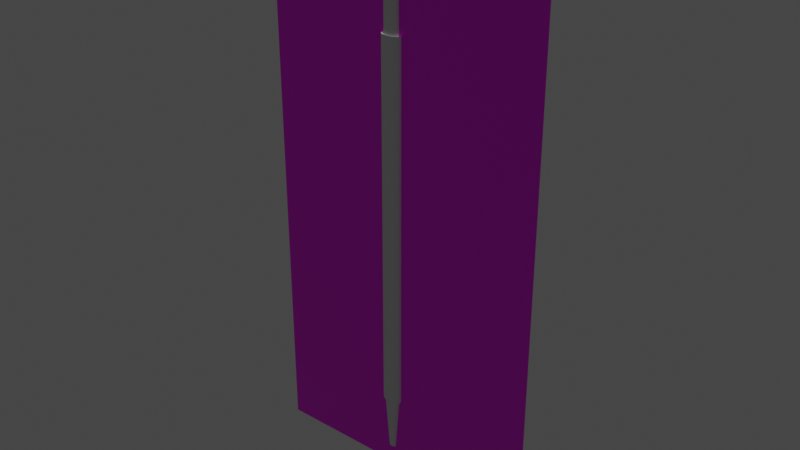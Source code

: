 # Source: shortPipette.blend  (saved by Blender 2.80.75; exported with 4.5.12 LTS)
import bpy
from mathutils import Matrix  # noqa: F401  (used for matrix-valued properties, if any)

bpy.ops.wm.read_factory_settings(use_empty=True)
scene = bpy.context.scene
scene.name = 'Scene'

# ---- collections
col_collection = bpy.data.collections.new('Collection'); scene.collection.children.link(col_collection)

# ---- images (referenced by path relative to the original .blend; pixels are not part of the script)
import os
ASSET_DIR = os.environ.get("B2B_ASSET_DIR", "")  # directory of the original .blend (textures are referenced by path, not embedded)
HERE = os.path.dirname(os.path.abspath(__file__))  # packed textures are extracted next to this script under _unpacked/

def load_image(name, relpath, width, height, colorspace="sRGB"):
    """Load a texture the original file referenced (path relative to the .blend, or extracted next to this script)."""
    p = next((c for c in (os.path.join(HERE, relpath), os.path.join(ASSET_DIR, relpath)) if relpath and os.path.exists(c)), "")
    if p:
        img = bpy.data.images.load(p, check_existing=True)
        img.name = name
    else:  # same state as the original file: an image datablock whose file is absent (Cycles renders it pink)
        img = bpy.data.images.new(name, width, height)
        img.source = "FILE"
        img.filepath = "//" + (relpath or name)
    img.colorspace_settings.name = colorspace
    return img
img_20190821_101612_jpg = load_image('20190821_101612.jpg', 'refferences/20190821_101612.jpg', 1024, 1024, 'sRGB')

# ---- materials (node trees are filled in below, after node groups)
mat_material_001 = bpy.data.materials.new('Material.001')
mat_material_001.use_transparent_shadow = False

# ---- material node trees
mat_material_001.use_nodes = True; mat_material_001.node_tree.nodes.clear()
_N = mat_material_001.node_tree.nodes; _L = mat_material_001.node_tree.links
n0 = _N.new('ShaderNodeOutputMaterial'); n0.name = 'Material Output'; n0.location = (300, 300)
n1 = _N.new('ShaderNodeBsdfPrincipled'); n1.name = 'Principled BSDF'; n1.location = (10, 300)
n1.distribution = 'GGX'
n1.subsurface_method = 'BURLEY'
n1.inputs[3].default_value = 1.45
n1.inputs[27].default_value = (0.0, 0.0, 0.0, 1.0)
n1.inputs[28].default_value = 1.0
n2 = _N.new('ShaderNodeTexImage'); n2.name = 'Image Texture'; n2.location = (-280, 280)
n2.image = img_20190821_101612_jpg
n3 = _N.new('ShaderNodeTexCoord'); n3.name = 'Texture Coordinate'; n3.location = (-470, 280)
_L.new(n1.outputs[0], n0.inputs[0])
_L.new(n2.outputs[0], n1.inputs[0])
_L.new(n3.outputs[2], n2.inputs[0])
n0.is_active_output = True

# ---- world
world_world = bpy.data.worlds.new('World'); scene.world = world_world
world_world.use_nodes = True; world_world.node_tree.nodes.clear()
_N = world_world.node_tree.nodes; _L = world_world.node_tree.links
n0 = _N.new('ShaderNodeOutputWorld'); n0.name = 'World Output'; n0.location = (300, 300)
n1 = _N.new('ShaderNodeBackground'); n1.name = 'Background'; n1.location = (10, 300)
n1.inputs[0].default_value = (0.05088, 0.05088, 0.05088, 1.0)
_L.new(n1.outputs[0], n0.inputs[0])
n0.is_active_output = True
world_world.color = (0.05088, 0.05088, 0.05088)
world_world.use_sun_shadow = False
world_world.sun_shadow_jitter_overblur = 0.0

# ---- lights
light_sun = bpy.data.lights.new('Sun', 'SUN')
light_sun.transmission_factor = 0.0
light_sun.energy = 1.0
light_sun.shadow_soft_size = 0.125

# ---- meshes
me_plane = bpy.data.meshes.new('Plane')
me_plane.from_pydata([(-1.0, -1.0, 0.0), (1.0, -1.0, 0.0), (-1.0, 1.0, 0.0), (1.0, 1.0, 0.0)], [], [(0, 1, 3, 2)])
_uv = me_plane.uv_layers.new(name='UVMap')
_uv.uv.foreach_set('vector', [0.0, 0.0, 1.0, 0.0, 1.0, 1.0, 0.0, 1.0])
me_plane.materials.append(mat_material_001)
me_plane.use_remesh_preserve_volume = False
me_plane.use_remesh_preserve_attributes = False
me_plane.use_mirror_vertex_groups = False
me_plane.update()
me_cylinder = bpy.data.meshes.new('Cylinder')
me_cylinder.from_pydata([(0.0, 100.0, -87.84), (0.0, 100.0, 101.1), (19.51, 98.08, -87.84), (19.51, 98.08, 101.1), (38.27, 92.39, -87.84), (38.27, 92.39, 101.1), (55.56, 83.15, -87.84), (55.56, 83.15, 101.1), (70.71, 70.71, -87.84), (70.71, 70.71, 101.1), (83.15, 55.56, -87.84), (83.15, 55.56, 101.1), (92.39, 38.27, -87.84), (92.39, 38.27, 101.1), (98.08, 19.51, -87.84), (98.08, 19.51, 101.1), (100.0, 7.55e-06, -87.84), (100.0, 7.55e-06, 101.1), (98.08, -19.51, -87.84), (98.08, -19.51, 101.1), (92.39, -38.27, -87.84), (92.39, -38.27, 101.1), (83.15, -55.56, -87.84), (83.15, -55.56, 101.1), (70.71, -70.71, -87.84), (70.71, -70.71, 101.1), (55.56, -83.15, -87.84), (55.56, -83.15, 101.1), (38.27, -92.39, -87.84), (38.27, -92.39, 101.1), (19.51, -98.08, -87.84), (19.51, -98.08, 101.1), (-3.258e-05, -100.0, -87.84), (-3.258e-05, -100.0, 101.1), (-19.51, -98.08, -87.84), (-19.51, -98.08, 101.1), (-38.27, -92.39, -87.84), (-38.27, -92.39, 101.1), (-55.56, -83.15, -87.84), (-55.56, -83.15, 101.1), (-70.71, -70.71, -87.84), (-70.71, -70.71, 101.1), (-83.15, -55.56, -87.84), (-83.15, -55.56, 101.1), (-92.39, -38.27, -87.84), (-92.39, -38.27, 101.1), (-98.08, -19.51, -87.84), (-98.08, -19.51, 101.1), (-100.0, 9.656e-05, -87.84), (-100.0, 9.656e-05, 101.1), (-98.08, 19.51, -87.84), (-98.08, 19.51, 101.1), (-92.39, 38.27, -87.84), (-92.39, 38.27, 101.1), (-83.15, 55.56, -87.84), (-83.15, 55.56, 101.1), (-70.71, 70.71, -87.84), (-70.71, 70.71, 101.1), (-55.56, 83.15, -87.84), (-55.56, 83.15, 101.1), (-38.27, 92.39, -87.84), (-38.27, 92.39, 101.1), (-19.51, 98.08, -87.84), (-19.51, 98.08, 101.1), (14.69, 73.88, 100.0), (0.0, 75.32, 100.0), (28.82, 69.59, 100.0), (41.85, 62.63, 100.0), (53.26, 53.26, 100.0), (62.63, 41.85, 100.0), (69.59, 28.82, 100.0), (73.88, 14.69, 100.0), (75.32, 1.403e-05, 100.0), (73.88, -14.69, 100.0), (69.59, -28.82, 100.0), (62.63, -41.85, 100.0), (53.26, -53.26, 100.0), (41.85, -62.63, 100.0), (28.82, -69.59, 100.0), (14.69, -73.88, 100.0), (-2.454e-05, -75.32, 100.0), (-14.69, -73.88, 100.0), (-28.82, -69.59, 100.0), (-41.85, -62.63, 100.0), (-53.26, -53.26, 100.0), (-62.63, -41.85, 100.0), (-69.59, -28.82, 100.0), (-73.88, -14.69, 100.0), (-75.32, 8.108e-05, 100.0), (-73.88, 14.69, 100.0), (-69.59, 28.82, 100.0), (-62.63, 41.85, 100.0), (-53.26, 53.26, 100.0), (-41.85, 62.63, 100.0), (-28.82, 69.59, 100.0), (-14.69, 73.88, 100.0), (14.7, 73.88, 123.2), (0.002627, 75.32, 123.2), (28.83, 69.59, 123.2), (41.85, 62.63, 123.2), (53.26, 53.26, 123.2), (62.63, 41.85, 123.2), (69.59, 28.82, 123.2), (73.88, 14.69, 123.2), (75.33, 1.403e-05, 123.2), (73.88, -14.69, 123.2), (69.59, -28.82, 123.2), (62.63, -41.85, 123.2), (53.26, -53.26, 123.2), (41.85, -62.63, 123.2), (28.83, -69.59, 123.2), (14.7, -73.88, 123.2), (0.002602, -75.32, 123.2), (-14.69, -73.88, 123.2), (-28.82, -69.59, 123.2), (-41.84, -62.63, 123.2), (-53.26, -53.26, 123.2), (-62.63, -41.85, 123.2), (-69.59, -28.82, 123.2), (-73.87, -14.69, 123.2), (-75.32, 8.108e-05, 123.2), (-73.87, 14.69, 123.2), (-69.59, 28.82, 123.2), (-62.63, 41.85, 123.2), (-53.26, 53.26, 123.2), (-41.84, 62.63, 123.2), (-28.82, 69.59, 123.2), (-14.69, 73.88, 123.2), (0.0003926, 35.98, -117.2), (7.02, 35.29, -117.2), (13.77, 33.24, -117.2), (19.99, 29.92, -117.2), (25.44, 25.44, -117.2), (29.92, 19.99, -117.2), (33.24, 13.77, -117.2), (35.29, 7.02, -117.2), (35.98, 2.406e-05, -117.2), (35.29, -7.02, -117.2), (33.24, -13.77, -117.2), (29.92, -19.99, -117.2), (25.44, -25.44, -117.2), (19.99, -29.92, -117.2), (13.77, -33.24, -117.2), (7.02, -35.29, -117.2), (0.0003808, -35.98, -117.2), (-7.02, -35.29, -117.2), (-13.77, -33.24, -117.2), (-19.99, -29.92, -117.2), (-25.44, -25.44, -117.2), (-29.92, -19.99, -117.2), (-33.24, -13.77, -117.2), (-35.29, -7.02, -117.2), (-35.98, 5.609e-05, -117.2), (-35.29, 7.02, -117.2), (-33.24, 13.77, -117.2), (-29.92, 19.99, -117.2), (-25.44, 25.44, -117.2), (-19.99, 29.92, -117.2), (-13.77, 33.24, -117.2), (-7.02, 35.29, -117.2), (54.7, 54.7, -89.81), (42.98, 64.32, -89.81), (42.98, -64.32, -89.81), (54.7, -54.7, -89.81), (-71.47, -29.6, -89.81), (-64.32, -42.98, -89.81), (-15.09, 75.87, -89.81), (-29.6, 71.47, -89.81), (75.87, -15.09, -89.81), (77.36, 1.32e-05, -89.81), (-29.6, -71.47, -89.81), (-15.09, -75.87, -89.81), (-64.32, 42.98, -89.81), (-71.47, 29.6, -89.81), (64.32, 42.98, -89.81), (29.6, -71.47, -89.81), (-75.87, -15.09, -89.81), (15.09, 75.87, -89.81), (6.468e-05, 77.36, -89.81), (71.47, -29.6, -89.81), (-42.98, -64.32, -89.81), (-54.7, 54.7, -89.81), (71.47, 29.6, -89.81), (15.09, -75.87, -89.81), (-77.36, 8.205e-05, -89.81), (29.6, 71.47, -89.81), (64.32, -42.98, -89.81), (-54.7, -54.7, -89.81), (-42.98, 64.32, -89.81), (75.87, 15.09, -89.81), (3.947e-05, -77.36, -89.81), (-75.87, 15.09, -89.81)], [], [(0, 1, 3, 2), (2, 3, 5, 4), (4, 5, 7, 6), (6, 7, 9, 8), (8, 9, 11, 10), (10, 11, 13, 12), (12, 13, 15, 14), (14, 15, 17, 16), (16, 17, 19, 18), (18, 19, 21, 20), (20, 21, 23, 22), (22, 23, 25, 24), (24, 25, 27, 26), (26, 27, 29, 28), (28, 29, 31, 30), (30, 31, 33, 32), (32, 33, 35, 34), (34, 35, 37, 36), (36, 37, 39, 38), (38, 39, 41, 40), (40, 41, 43, 42), (42, 43, 45, 44), (44, 45, 47, 46), (46, 47, 49, 48), (48, 49, 51, 50), (50, 51, 53, 52), (52, 53, 55, 54), (54, 55, 57, 56), (56, 57, 59, 58), (58, 59, 61, 60), (17, 15, 71, 72), (60, 61, 63, 62), (62, 63, 1, 0), (161, 160, 132, 131), (72, 71, 103, 104), (35, 33, 80, 81), (53, 51, 89, 90), (9, 7, 67, 68), (27, 25, 76, 77), (45, 43, 85, 86), (63, 61, 94, 95), (19, 17, 72, 73), (37, 35, 81, 82), (55, 53, 90, 91), (11, 9, 68, 69), (29, 27, 77, 78), (47, 45, 86, 87), (3, 1, 65, 64), (1, 63, 95, 65), (21, 19, 73, 74), (39, 37, 82, 83), (57, 55, 91, 92), (13, 11, 69, 70), (31, 29, 78, 79), (49, 47, 87, 88), (5, 3, 64, 66), (23, 21, 74, 75), (41, 39, 83, 84), (59, 57, 92, 93), (15, 13, 70, 71), (33, 31, 79, 80), (51, 49, 88, 89), (7, 5, 66, 67), (25, 23, 75, 76), (43, 41, 84, 85), (61, 59, 93, 94), (96, 97, 127, 126, 125, 124, 123, 122, 121, 120, 119, 118, 117, 116, 115, 114, 113, 112, 111, 110, 109, 108, 107, 106, 105, 104, 103, 102, 101, 100, 99, 98), (86, 85, 117, 118), (73, 72, 104, 105), (87, 86, 118, 119), (74, 73, 105, 106), (88, 87, 119, 120), (75, 74, 106, 107), (89, 88, 120, 121), (76, 75, 107, 108), (90, 89, 121, 122), (77, 76, 108, 109), (91, 90, 122, 123), (78, 77, 109, 110), (64, 65, 97, 96), (92, 91, 123, 124), (79, 78, 110, 111), (66, 64, 96, 98), (93, 92, 124, 125), (80, 79, 111, 112), (67, 66, 98, 99), (94, 93, 125, 126), (81, 80, 112, 113), (68, 67, 99, 100), (95, 94, 126, 127), (82, 81, 113, 114), (69, 68, 100, 101), (65, 95, 127, 97), (83, 82, 114, 115), (70, 69, 101, 102), (84, 83, 115, 116), (71, 70, 102, 103), (85, 84, 116, 117), (128, 129, 130, 131, 132, 133, 134, 135, 136, 137, 138, 139, 140, 141, 142, 143, 144, 145, 146, 147, 148, 149, 150, 151, 152, 153, 154, 155, 156, 157, 158, 159), (163, 162, 141, 140), (165, 164, 150, 149), (167, 166, 159, 158), (169, 168, 137, 136), (171, 170, 146, 145), (173, 172, 155, 154), (160, 174, 133, 132), (162, 175, 142, 141), (164, 176, 151, 150), (178, 177, 129, 128), (166, 178, 128, 159), (168, 179, 138, 137), (170, 180, 147, 146), (172, 181, 156, 155), (174, 182, 134, 133), (175, 183, 143, 142), (176, 184, 152, 151), (177, 185, 130, 129), (179, 186, 139, 138), (180, 187, 148, 147), (181, 188, 157, 156), (182, 189, 135, 134), (183, 190, 144, 143), (184, 191, 153, 152), (185, 161, 131, 130), (186, 163, 140, 139), (187, 165, 149, 148), (188, 167, 158, 157), (189, 169, 136, 135), (190, 171, 145, 144), (191, 173, 154, 153), (50, 52, 173, 191), (32, 34, 171, 190), (14, 16, 169, 189), (58, 60, 167, 188), (40, 42, 165, 187), (22, 24, 163, 186), (4, 6, 161, 185), (48, 50, 191, 184), (30, 32, 190, 183), (12, 14, 189, 182), (56, 58, 188, 181), (38, 40, 187, 180), (20, 22, 186, 179), (2, 4, 185, 177), (46, 48, 184, 176), (28, 30, 183, 175), (10, 12, 182, 174), (54, 56, 181, 172), (36, 38, 180, 170), (18, 20, 179, 168), (62, 0, 178, 166), (0, 2, 177, 178), (44, 46, 176, 164), (26, 28, 175, 162), (8, 10, 174, 160), (52, 54, 172, 173), (34, 36, 170, 171), (16, 18, 168, 169), (60, 62, 166, 167), (42, 44, 164, 165), (24, 26, 162, 163), (6, 8, 160, 161)])
_uv = me_cylinder.uv_layers.new(name='UVMap')
_uv.uv.foreach_set('vector', [1.0, 0.5, 1.0, 1.0, 0.9688, 1.0, 0.9688, 0.5, 0.9688, 0.5, 0.9688, 1.0, 0.9375, 1.0, 0.9375, 0.5, 0.9375, 0.5, 0.9375, 1.0, 0.9062, 1.0, 0.9062, 0.5, 0.9062, 0.5, 0.9062, 1.0, 0.875, 1.0, 0.875, 0.5, 0.875, 0.5, 0.875, 1.0, 0.8438, 1.0, 0.8438, 0.5, 0.8438, 0.5, 0.8438, 1.0, 0.8125, 1.0, 0.8125, 0.5, 0.8125, 0.5, 0.8125, 1.0, 0.7812, 1.0, 0.7812, 0.5, 0.7812, 0.5, 0.7812, 1.0, 0.75, 1.0, 0.75, 0.5, 0.75, 0.5, 0.75, 1.0, 0.7188, 1.0, 0.7188, 0.5, 0.7188, 0.5, 0.7188, 1.0, 0.6875, 1.0, 0.6875, 0.5, 0.6875, 0.5, 0.6875, 1.0, 0.6562, 1.0, 0.6562, 0.5, 0.6562, 0.5, 0.6562, 1.0, 0.625, 1.0, 0.625, 0.5, 0.625, 0.5, 0.625, 1.0, 0.5938, 1.0, 0.5938, 0.5, 0.5938, 0.5, 0.5938, 1.0, 0.5625, 1.0, 0.5625, 0.5, 0.5625, 0.5, 0.5625, 1.0, 0.5312, 1.0, 0.5312, 0.5, 0.5312, 0.5, 0.5312, 1.0, 0.5, 1.0, 0.5, 0.5, 0.5, 0.5, 0.5, 1.0, 0.4688, 1.0, 0.4688, 0.5, 0.4688, 0.5, 0.4688, 1.0, 0.4375, 1.0, 0.4375, 0.5, 0.4375, 0.5, 0.4375, 1.0, 0.4062, 1.0, 0.4062, 0.5, 0.4062, 0.5, 0.4062, 1.0, 0.375, 1.0, 0.375, 0.5, 0.375, 0.5, 0.375, 1.0, 0.3438, 1.0, 0.3438, 0.5, 0.3438, 0.5, 0.3438, 1.0, 0.3125, 1.0, 0.3125, 0.5, 0.3125, 0.5, 0.3125, 1.0, 0.2812, 1.0, 0.2812, 0.5, 0.2812, 0.5, 0.2812, 1.0, 0.25, 1.0, 0.25, 0.5, 0.25, 0.5, 0.25, 1.0, 0.2188, 1.0, 0.2188, 0.5, 0.2188, 0.5, 0.2188, 1.0, 0.1875, 1.0, 0.1875, 0.5, 0.1875, 0.5, 0.1875, 1.0, 0.1562, 1.0, 0.1562, 0.5, 0.1562, 0.5, 0.1562, 1.0, 0.125, 1.0, 0.125, 0.5, 0.125, 0.5, 0.125, 1.0, 0.09375, 1.0, 0.09375, 0.5, 0.09375, 0.5, 0.09375, 1.0, 0.0625, 1.0, 0.0625, 0.5, 0.75, 1.0, 0.7812, 1.0, 0.7812, 1.0, 0.75, 1.0, 0.0625, 0.5, 0.0625, 1.0, 0.03125, 1.0, 0.03125, 0.5, 0.03125, 0.5, 0.03125, 1.0, 0.0, 1.0, 0.0, 0.5, 0.9062, 0.5, 0.875, 0.5, 0.875, 0.5, 0.9062, 0.5, 0.75, 1.0, 0.7812, 1.0, 0.7812, 1.0, 0.75, 1.0, 0.4688, 1.0, 0.5, 1.0, 0.5, 1.0, 0.4688, 1.0, 0.1875, 1.0, 0.2188, 1.0, 0.2188, 1.0, 0.1875, 1.0, 0.875, 1.0, 0.9062, 1.0, 0.9062, 1.0, 0.875, 1.0, 0.5938, 1.0, 0.625, 1.0, 0.625, 1.0, 0.5938, 1.0, 0.3125, 1.0, 0.3438, 1.0, 0.3438, 1.0, 0.3125, 1.0, 0.03125, 1.0, 0.0625, 1.0, 0.0625, 1.0, 0.03125, 1.0, 0.7188, 1.0, 0.75, 1.0, 0.75, 1.0, 0.7188, 1.0, 0.4375, 1.0, 0.4688, 1.0, 0.4688, 1.0, 0.4375, 1.0, 0.1562, 1.0, 0.1875, 1.0, 0.1875, 1.0, 0.1562, 1.0, 0.8438, 1.0, 0.875, 1.0, 0.875, 1.0, 0.8438, 1.0, 0.5625, 1.0, 0.5938, 1.0, 0.5938, 1.0, 0.5625, 1.0, 0.2812, 1.0, 0.3125, 1.0, 0.3125, 1.0, 0.2812, 1.0, 0.9688, 1.0, 1.0, 1.0, 1.0, 1.0, 0.9688, 1.0, 0.0, 1.0, 0.03125, 1.0, 0.03125, 1.0, 0.0, 1.0, 0.6875, 1.0, 0.7188, 1.0, 0.7188, 1.0, 0.6875, 1.0, 0.4062, 1.0, 0.4375, 1.0, 0.4375, 1.0, 0.4062, 1.0, 0.125, 1.0, 0.1562, 1.0, 0.1562, 1.0, 0.125, 1.0, 0.8125, 1.0, 0.8438, 1.0, 0.8438, 1.0, 0.8125, 1.0, 0.5312, 1.0, 0.5625, 1.0, 0.5625, 1.0, 0.5312, 1.0, 0.25, 1.0, 0.2812, 1.0, 0.2812, 1.0, 0.25, 1.0, 0.9375, 1.0, 0.9688, 1.0, 0.9688, 1.0, 0.9375, 1.0, 0.6562, 1.0, 0.6875, 1.0, 0.6875, 1.0, 0.6562, 1.0, 0.375, 1.0, 0.4062, 1.0, 0.4062, 1.0, 0.375, 1.0, 0.09375, 1.0, 0.125, 1.0, 0.125, 1.0, 0.09375, 1.0, 0.7812, 1.0, 0.8125, 1.0, 0.8125, 1.0, 0.7812, 1.0, 0.5, 1.0, 0.5312, 1.0, 0.5312, 1.0, 0.5, 1.0, 0.2188, 1.0, 0.25, 1.0, 0.25, 1.0, 0.2188, 1.0, 0.9062, 1.0, 0.9375, 1.0, 0.9375, 1.0, 0.9062, 1.0, 0.625, 1.0, 0.6562, 1.0, 0.6562, 1.0, 0.625, 1.0, 0.3438, 1.0, 0.375, 1.0, 0.375, 1.0, 0.3438, 1.0, 0.0625, 1.0, 0.09375, 1.0, 0.09375, 1.0, 0.0625, 1.0, 0.2968, 0.4854, 0.25, 0.49, 0.2032, 0.4854, 0.1582, 0.4717, 0.1167, 0.4496, 0.08029, 0.4197, 0.05045, 0.3833, 0.02827, 0.3418, 0.01461, 0.2968, 0.01, 0.25, 0.01461, 0.2032, 0.02827, 0.1582, 0.05045, 0.1167, 0.08029, 0.08029, 0.1167, 0.05045, 0.1582, 0.02827, 0.2032, 0.01461, 0.25, 0.01, 0.2968, 0.01461, 0.3418, 0.02827, 0.3833, 0.05045, 0.4197, 0.08029, 0.4496, 0.1167, 0.4717, 0.1582, 0.4854, 0.2032, 0.49, 0.25, 0.4854, 0.2968, 0.4717, 0.3418, 0.4496, 0.3833, 0.4197, 0.4197, 0.3833, 0.4496, 0.3418, 0.4717, 0.3125, 1.0, 0.3438, 1.0, 0.3438, 1.0, 0.3125, 1.0, 0.7188, 1.0, 0.75, 1.0, 0.75, 1.0, 0.7188, 1.0, 0.2812, 1.0, 0.3125, 1.0, 0.3125, 1.0, 0.2812, 1.0, 0.6875, 1.0, 0.7188, 1.0, 0.7188, 1.0, 0.6875, 1.0, 0.25, 1.0, 0.2812, 1.0, 0.2812, 1.0, 0.25, 1.0, 0.6562, 1.0, 0.6875, 1.0, 0.6875, 1.0, 0.6562, 1.0, 0.2188, 1.0, 0.25, 1.0, 0.25, 1.0, 0.2188, 1.0, 0.625, 1.0, 0.6562, 1.0, 0.6562, 1.0, 0.625, 1.0, 0.1875, 1.0, 0.2188, 1.0, 0.2188, 1.0, 0.1875, 1.0, 0.5938, 1.0, 0.625, 1.0, 0.625, 1.0, 0.5938, 1.0, 0.1562, 1.0, 0.1875, 1.0, 0.1875, 1.0, 0.1562, 1.0, 0.5625, 1.0, 0.5938, 1.0, 0.5938, 1.0, 0.5625, 1.0, 0.9688, 1.0, 1.0, 1.0, 1.0, 1.0, 0.9688, 1.0, 0.125, 1.0, 0.1562, 1.0, 0.1562, 1.0, 0.125, 1.0, 0.5312, 1.0, 0.5625, 1.0, 0.5625, 1.0, 0.5312, 1.0, 0.9375, 1.0, 0.9688, 1.0, 0.9688, 1.0, 0.9375, 1.0, 0.09375, 1.0, 0.125, 1.0, 0.125, 1.0, 0.09375, 1.0, 0.5, 1.0, 0.5312, 1.0, 0.5312, 1.0, 0.5, 1.0, 0.9062, 1.0, 0.9375, 1.0, 0.9375, 1.0, 0.9062, 1.0, 0.0625, 1.0, 0.09375, 1.0, 0.09375, 1.0, 0.0625, 1.0, 0.4688, 1.0, 0.5, 1.0, 0.5, 1.0, 0.4688, 1.0, 0.875, 1.0, 0.9062, 1.0, 0.9062, 1.0, 0.875, 1.0, 0.03125, 1.0, 0.0625, 1.0, 0.0625, 1.0, 0.03125, 1.0, 0.4375, 1.0, 0.4688, 1.0, 0.4688, 1.0, 0.4375, 1.0, 0.8438, 1.0, 0.875, 1.0, 0.875, 1.0, 0.8438, 1.0, 0.0, 1.0, 0.03125, 1.0, 0.03125, 1.0, 0.0, 1.0, 0.4062, 1.0, 0.4375, 1.0, 0.4375, 1.0, 0.4062, 1.0, 0.8125, 1.0, 0.8438, 1.0, 0.8438, 1.0, 0.8125, 1.0, 0.375, 1.0, 0.4062, 1.0, 0.4062, 1.0, 0.375, 1.0, 0.7812, 1.0, 0.8125, 1.0, 0.8125, 1.0, 0.7812, 1.0, 0.3438, 1.0, 0.375, 1.0, 0.375, 1.0, 0.3438, 1.0, 0.75, 0.49, 0.7968, 0.4854, 0.8418, 0.4717, 0.8833, 0.4496, 0.9197, 0.4197, 0.9496, 0.3833, 0.9717, 0.3418, 0.9854, 0.2968, 0.99, 0.25, 0.9854, 0.2032, 0.9717, 0.1582, 0.9496, 0.1167, 0.9197, 0.08029, 0.8833, 0.05045, 0.8418, 0.02827, 0.7968, 0.01461, 0.75, 0.01, 0.7032, 0.01461, 0.6582, 0.02827, 0.6167, 0.05045, 0.5803, 0.08029, 0.5504, 0.1167, 0.5283, 0.1582, 0.5146, 0.2032, 0.51, 0.25, 0.5146, 0.2968, 0.5283, 0.3418, 0.5504, 0.3833, 0.5803, 0.4197, 0.6167, 0.4496, 0.6582, 0.4717, 0.7032, 0.4854, 0.625, 0.5, 0.5938, 0.5, 0.5938, 0.5, 0.625, 0.5, 0.3438, 0.5, 0.3125, 0.5, 0.3125, 0.5, 0.3438, 0.5, 0.0625, 0.5, 0.03125, 0.5, 0.03125, 0.5, 0.0625, 0.5, 0.75, 0.5, 0.7188, 0.5, 0.7188, 0.5, 0.75, 0.5, 0.4688, 0.5, 0.4375, 0.5, 0.4375, 0.5, 0.4688, 0.5, 0.1875, 0.5, 0.1562, 0.5, 0.1562, 0.5, 0.1875, 0.5, 0.875, 0.5, 0.8438, 0.5, 0.8438, 0.5, 0.875, 0.5, 0.5938, 0.5, 0.5625, 0.5, 0.5625, 0.5, 0.5938, 0.5, 0.3125, 0.5, 0.2812, 0.5, 0.2812, 0.5, 0.3125, 0.5, 1.0, 0.5, 0.9687, 0.5, 0.9688, 0.5, 1.0, 0.5, 0.03125, 0.5, 0.0, 0.5, 0.0, 0.5, 0.03125, 0.5, 0.7188, 0.5, 0.6875, 0.5, 0.6875, 0.5, 0.7188, 0.5, 0.4375, 0.5, 0.4062, 0.5, 0.4062, 0.5, 0.4375, 0.5, 0.1562, 0.5, 0.125, 0.5, 0.125, 0.5, 0.1562, 0.5, 0.8438, 0.5, 0.8125, 0.5, 0.8125, 0.5, 0.8438, 0.5, 0.5625, 0.5, 0.5312, 0.5, 0.5312, 0.5, 0.5625, 0.5, 0.2812, 0.5, 0.25, 0.5, 0.25, 0.5, 0.2812, 0.5, 0.9687, 0.5, 0.9375, 0.5, 0.9375, 0.5, 0.9688, 0.5, 0.6875, 0.5, 0.6562, 0.5, 0.6562, 0.5, 0.6875, 0.5, 0.4062, 0.5, 0.375, 0.5, 0.375, 0.5, 0.4062, 0.5, 0.125, 0.5, 0.09375, 0.5, 0.09375, 0.5, 0.125, 0.5, 0.8125, 0.5, 0.7812, 0.5, 0.7812, 0.5, 0.8125, 0.5, 0.5312, 0.5, 0.5, 0.5, 0.5, 0.5, 0.5312, 0.5, 0.25, 0.5, 0.2188, 0.5, 0.2188, 0.5, 0.25, 0.5, 0.9375, 0.5, 0.9062, 0.5, 0.9062, 0.5, 0.9375, 0.5, 0.6562, 0.5, 0.625, 0.5, 0.625, 0.5, 0.6562, 0.5, 0.375, 0.5, 0.3438, 0.5, 0.3438, 0.5, 0.375, 0.5, 0.09375, 0.5, 0.0625, 0.5, 0.0625, 0.5, 0.09375, 0.5, 0.7812, 0.5, 0.75, 0.5, 0.75, 0.5, 0.7812, 0.5, 0.5, 0.5, 0.4688, 0.5, 0.4688, 0.5, 0.5, 0.5, 0.2188, 0.5, 0.1875, 0.5, 0.1875, 0.5, 0.2188, 0.5, 0.2188, 0.5, 0.1875, 0.5, 0.1875, 0.5, 0.2188, 0.5, 0.5, 0.5, 0.4688, 0.5, 0.4688, 0.5, 0.5, 0.5, 0.7812, 0.5, 0.75, 0.5, 0.75, 0.5, 0.7812, 0.5, 0.09375, 0.5, 0.0625, 0.5, 0.0625, 0.5, 0.09375, 0.5, 0.375, 0.5, 0.3438, 0.5, 0.3438, 0.5, 0.375, 0.5, 0.6562, 0.5, 0.625, 0.5, 0.625, 0.5, 0.6562, 0.5, 0.9375, 0.5, 0.9062, 0.5, 0.9062, 0.5, 0.9375, 0.5, 0.25, 0.5, 0.2188, 0.5, 0.2188, 0.5, 0.25, 0.5, 0.5312, 0.5, 0.5, 0.5, 0.5, 0.5, 0.5312, 0.5, 0.8125, 0.5, 0.7812, 0.5, 0.7812, 0.5, 0.8125, 0.5, 0.125, 0.5, 0.09375, 0.5, 0.09375, 0.5, 0.125, 0.5, 0.4062, 0.5, 0.375, 0.5, 0.375, 0.5, 0.4062, 0.5, 0.6875, 0.5, 0.6562, 0.5, 0.6562, 0.5, 0.6875, 0.5, 0.9688, 0.5, 0.9375, 0.5, 0.9375, 0.5, 0.9687, 0.5, 0.2812, 0.5, 0.25, 0.5, 0.25, 0.5, 0.2812, 0.5, 0.5625, 0.5, 0.5312, 0.5, 0.5312, 0.5, 0.5625, 0.5, 0.8438, 0.5, 0.8125, 0.5, 0.8125, 0.5, 0.8438, 0.5, 0.1562, 0.5, 0.125, 0.5, 0.125, 0.5, 0.1562, 0.5, 0.4375, 0.5, 0.4062, 0.5, 0.4062, 0.5, 0.4375, 0.5, 0.7188, 0.5, 0.6875, 0.5, 0.6875, 0.5, 0.7188, 0.5, 0.03125, 0.5, 0.0, 0.5, 0.0, 0.5, 0.03125, 0.5, 1.0, 0.5, 0.9688, 0.5, 0.9687, 0.5, 1.0, 0.5, 0.3125, 0.5, 0.2812, 0.5, 0.2812, 0.5, 0.3125, 0.5, 0.5938, 0.5, 0.5625, 0.5, 0.5625, 0.5, 0.5938, 0.5, 0.875, 0.5, 0.8438, 0.5, 0.8438, 0.5, 0.875, 0.5, 0.1875, 0.5, 0.1562, 0.5, 0.1562, 0.5, 0.1875, 0.5, 0.4688, 0.5, 0.4375, 0.5, 0.4375, 0.5, 0.4688, 0.5, 0.75, 0.5, 0.7188, 0.5, 0.7188, 0.5, 0.75, 0.5, 0.0625, 0.5, 0.03125, 0.5, 0.03125, 0.5, 0.0625, 0.5, 0.3438, 0.5, 0.3125, 0.5, 0.3125, 0.5, 0.3438, 0.5, 0.625, 0.5, 0.5938, 0.5, 0.5938, 0.5, 0.625, 0.5, 0.9062, 0.5, 0.875, 0.5, 0.875, 0.5, 0.9062, 0.5])
me_cylinder.use_remesh_preserve_volume = False
me_cylinder.use_remesh_preserve_attributes = False
me_cylinder.use_mirror_vertex_groups = False
me_cylinder.update()

# ---- objects
ob_plane = bpy.data.objects.new('Plane', me_plane)
ob_sun = bpy.data.objects.new('Sun', light_sun)
ob_pipette = bpy.data.objects.new('pipette', me_cylinder)

# ---- transforms, parenting, visibility, modifiers, constraints
ob_plane.location = (-10.77, 0.0, 2.854)
ob_plane.rotation_euler = (1.571, 4.712, 0.0)
ob_plane.scale = (-13.44, -7.116, -7.116)
ob_plane.lineart.crease_threshold = 0.0
ob_sun.location = (-2.766, -4.648, 1.276)
ob_sun.lineart.crease_threshold = 0.0
ob_pipette.location = (-11.22, -8.153e-07, 1.753)
ob_pipette.scale = (0.005251, 0.002905, 0.09671)
ob_pipette.lineart.crease_threshold = 0.0

# ---- collection membership
col_collection.objects.link(ob_plane)
col_collection.objects.link(ob_sun)
col_collection.objects.link(ob_pipette)

# ---- scene / render settings (as saved in the file)
scene.frame_start = 1; scene.frame_end = 250; scene.frame_set(1)
scene.render.engine = 'BLENDER_EEVEE_NEXT'
scene.cycles.use_denoising = False
scene.cycles.samples = 128
scene.cycles.sampling_pattern = 'TABULATED_SOBOL'
scene.cycles.use_adaptive_sampling = False
scene.cycles.use_light_tree = False
scene.view_settings.view_transform = 'Filmic'
scene.unit_settings.scale_length = 0.01
bpy.context.view_layer.update()

# ---- added for rendering (the .blend has no active camera): camera
cam_auto = bpy.data.cameras.new('AutoCamera')
cam_auto.lens = 50.0
cam_auto.sensor_width = 36.0
cam_auto.clip_end = 1000.0
ob_auto_camera = bpy.data.objects.new('AutoCamera', cam_auto)
scene.collection.objects.link(ob_auto_camera)
ob_auto_camera.location = (17.382, -33.7788, 25.3731)
ob_auto_camera.rotation_euler = (1.09748, -7.21219e-08, 0.694738)
scene.camera = ob_auto_camera
bpy.context.view_layer.update()
